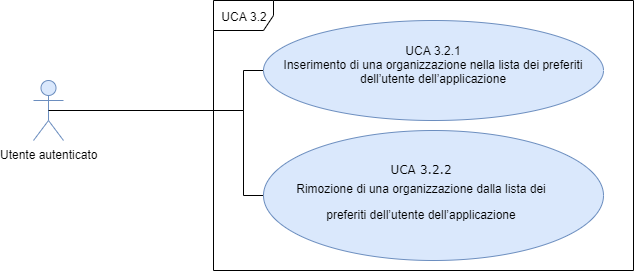

The diagram above was exported from draw.io. Its source (the exported page's mxGraphModel, read from the mxfile embedded in the PNG):
<mxGraphModel dx="1038" dy="595" grid="1" gridSize="10" guides="1" tooltips="1" connect="1" arrows="1" fold="1" page="1" pageScale="1" pageWidth="1169" pageHeight="826" background="#ffffff" math="0" shadow="0">
  <root>
    <mxCell id="0" />
    <mxCell id="1" parent="0" />
    <mxCell id="oN_kdO01a8wj3VtYlpbk-1" value="UCA 3.2" style="shape=umlFrame;whiteSpace=wrap;html=1;fontSize=12;" parent="1" vertex="1">
      <mxGeometry x="340" y="210" width="420" height="270" as="geometry" />
    </mxCell>
    <mxCell id="F5nihUhlKuOrJWTDYvyg-42" value="Utente autenticato" style="shape=umlActor;verticalLabelPosition=bottom;labelBackgroundColor=#ffffff;verticalAlign=top;html=1;outlineConnect=0;fillColor=#dae8fc;strokeColor=#6c8ebf;fontSize=12;" parent="1" vertex="1">
      <mxGeometry x="160" y="290" width="30" height="60" as="geometry" />
    </mxCell>
    <mxCell id="F5nihUhlKuOrJWTDYvyg-46" style="edgeStyle=orthogonalEdgeStyle;rounded=0;orthogonalLoop=1;jettySize=auto;html=1;exitX=0;exitY=0.5;exitDx=0;exitDy=0;entryX=0.5;entryY=0.5;entryDx=0;entryDy=0;entryPerimeter=0;endArrow=none;endFill=0;fontSize=12;" parent="1" source="F5nihUhlKuOrJWTDYvyg-44" target="F5nihUhlKuOrJWTDYvyg-42" edge="1">
      <mxGeometry relative="1" as="geometry">
        <Array as="points">
          <mxPoint x="370" y="280" />
          <mxPoint x="370" y="320" />
        </Array>
      </mxGeometry>
    </mxCell>
    <mxCell id="F5nihUhlKuOrJWTDYvyg-44" value="&lt;div style=&quot;font-size: 12px&quot;&gt;&lt;font style=&quot;font-size: 12px&quot;&gt;&lt;span style=&quot;font-size: 12px&quot;&gt;UCA 3.2.1&lt;/span&gt;&lt;/font&gt;&lt;/div&gt;&lt;div style=&quot;font-size: 12px&quot;&gt;&lt;font style=&quot;font-size: 12px&quot;&gt;&lt;span style=&quot;text-indent: -18pt ; font-size: 12px&quot;&gt;Inserimento di una organizzazione nella lista&amp;nbsp;&lt;/span&gt;&lt;span style=&quot;text-indent: -18pt ; font-size: 12px&quot;&gt;dei preferiti dell’utente dell’applicazione&lt;/span&gt;&lt;/font&gt;&lt;/div&gt;&lt;p class=&quot;MsoListParagraph&quot; style=&quot;text-indent: -18pt ; font-size: 12px&quot;&gt;&lt;/p&gt;" style="ellipse;whiteSpace=wrap;html=1;fillColor=#dae8fc;strokeColor=#6c8ebf;fontSize=12;" parent="1" vertex="1">
      <mxGeometry x="390" y="230" width="340" height="100" as="geometry" />
    </mxCell>
    <mxCell id="F5nihUhlKuOrJWTDYvyg-47" style="edgeStyle=orthogonalEdgeStyle;rounded=0;orthogonalLoop=1;jettySize=auto;html=1;exitX=0;exitY=0.5;exitDx=0;exitDy=0;endArrow=none;endFill=0;fontSize=12;" parent="1" source="F5nihUhlKuOrJWTDYvyg-45" edge="1">
      <mxGeometry relative="1" as="geometry">
        <mxPoint x="260" y="320" as="targetPoint" />
        <Array as="points">
          <mxPoint x="370" y="405" />
          <mxPoint x="370" y="320" />
        </Array>
      </mxGeometry>
    </mxCell>
    <mxCell id="F5nihUhlKuOrJWTDYvyg-45" value="&lt;p class=&quot;MsoListParagraph&quot; style=&quot;text-indent: -18pt ; font-size: 12px ; line-height: 0%&quot;&gt;&lt;font style=&quot;font-size: 12px&quot;&gt;&lt;font face=&quot;Verdana&quot; style=&quot;font-size: 12px&quot;&gt;UCA 3.2.2&lt;/font&gt;&lt;/font&gt;&lt;/p&gt;&lt;p class=&quot;MsoListParagraph&quot; style=&quot;text-indent: -18pt ; font-size: 12px&quot;&gt;&lt;span style=&quot;text-indent: -18pt&quot;&gt;Rimozione di una organizzazione dalla lista dei&lt;/span&gt;&lt;/p&gt;&lt;p class=&quot;MsoListParagraph&quot; style=&quot;text-indent: -18pt ; font-size: 12px&quot;&gt;&lt;font style=&quot;font-size: 12px&quot;&gt;preferiti dell’utente dell’applicazione&lt;/font&gt;&lt;/p&gt;" style="ellipse;whiteSpace=wrap;html=1;fillColor=#dae8fc;strokeColor=#6c8ebf;fontSize=12;align=center;" parent="1" vertex="1">
      <mxGeometry x="390" y="340" width="340" height="130" as="geometry" />
    </mxCell>
  </root>
</mxGraphModel>